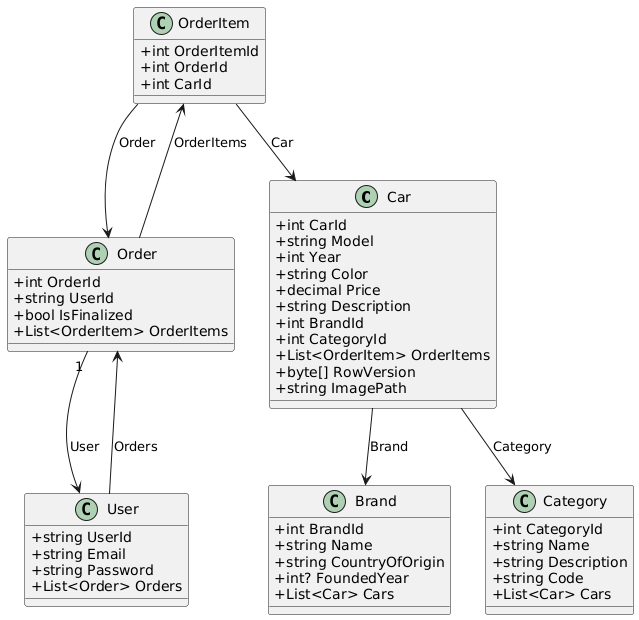

The diagram above was rendered by PlantUML. Its source (embedded in the PNG):
@startuml
skinparam classAttributeIconSize 0

' Classes

class Car {
    +int CarId
    +string Model
    +int Year
    +string Color
    +decimal Price
    +string Description
    +int BrandId
    +int CategoryId
    +List<OrderItem> OrderItems
    +byte[] RowVersion
    +string ImagePath
}

class Brand {
    +int BrandId
    +string Name
    +string CountryOfOrigin
    +int? FoundedYear
    +List<Car> Cars
}

class Category {
    +int CategoryId
    +string Name
    +string Description
    +string Code
    +List<Car> Cars
}

class Order {
    +int OrderId
    +string UserId
    +bool IsFinalized
    +List<OrderItem> OrderItems
}

class OrderItem {
    +int OrderItemId
    +int OrderId
    +int CarId
}

class User {
    +string UserId
    +string Email
    +string Password
    +List<Order> Orders
}

' Relationships
Car --> Brand : Brand
Car --> Category : Category
OrderItem --> Car : Car
OrderItem --> Order : Order
Order --> OrderItem : OrderItems
Order --> User : "1" User
User --> Order : Orders
@enduml